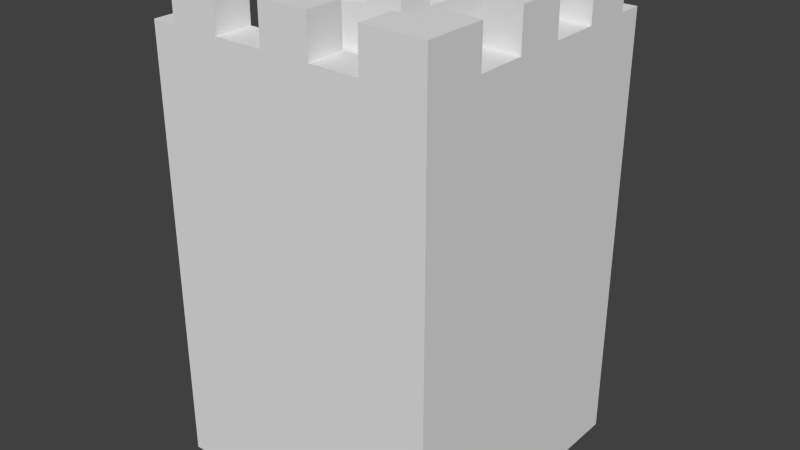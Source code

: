 # Source: Corner.blend  (saved by Blender 2.73.0; exported with 4.5.12 LTS)
import bpy
from mathutils import Matrix  # noqa: F401  (used for matrix-valued properties, if any)

bpy.ops.wm.read_factory_settings(use_empty=True)
scene = bpy.context.scene
scene.name = 'Scene'

# ---- collections
col_collection_1 = bpy.data.collections.new('Collection 1'); scene.collection.children.link(col_collection_1)

# ---- materials (node trees are filled in below, after node groups)
mat_material = bpy.data.materials.new('Material')
mat_material.alpha_threshold = 0.0
mat_material.use_transparent_shadow = False
mat_material.roughness = 0.5
mat_material.line_color = (0.0, 0.0, 0.0, 1.0)

# ---- material node trees

# ---- world
world_world = bpy.data.worlds.new('World'); scene.world = world_world
world_world.color = (0.05088, 0.05088, 0.05088)
world_world.use_sun_shadow = False
world_world.sun_shadow_jitter_overblur = 0.0
world_world.cycles.sampling_method = 'MANUAL'
world_world.cycles.sample_map_resolution = 256

# ---- meshes
me_cube = bpy.data.meshes.new('Cube')
me_cube.from_pydata([(0.2174, 0.5, 0.0), (0.0, 0.5, 1.0), (0.1226, 0.5, 1.0), (0.2174, 0.5, 1.1), (0.1226, 0.5, 1.1), (0.1226, 0.0625, 1.1), (0.2174, 0.0625, 1.1), (0.1226, 0.4375, 1.1), (0.2174, 0.4375, 1.1), (0.2174, 0.1875, 1.1), (0.1226, 0.1875, 1.1), (0.1226, 0.3125, 1.1), (0.2174, 0.3125, 1.1), (0.1226, 0.0625, 1.2), (0.2174, 0.0625, 1.2), (0.2174, 0.1875, 1.2), (0.1226, 0.1875, 1.2), (0.1226, 0.4375, 1.2), (0.2174, 0.4375, 1.2), (0.1226, 0.3125, 1.2), (0.2174, 0.3125, 1.2), (0.1226, -0.0625, 1.1), (0.1226, -0.1226, 1.1), (-0.5, -0.2174, 0.0), (0.0, -0.1226, 1.0), (0.2174, -0.2174, 0.0), (0.2174, -0.2174, 1.1), (0.1226, -0.1226, 1.0), (0.1226, -0.2174, 1.1), (-0.5, -0.2174, 1.1), (-0.5, -0.1226, 1.1), (0.2174, -0.0625, 1.1), (0.0625, -0.1226, 1.1), (0.0625, -0.2174, 1.1), (0.1226, -0.0625, 1.2), (0.1226, -0.1226, 1.2), (0.2174, -0.2174, 1.2), (0.1226, -0.2174, 1.2), (0.2174, -0.0625, 1.2), (0.2174, -0.1226, 1.1), (0.2174, -0.1226, 1.2), (0.0625, -0.2174, 1.2), (0.0625, -0.1226, 1.2), (0.0, 8.941e-08, 1.0), (0.1226, -8.941e-08, 1.0), (-0.5, -0.1226, 1.0), (-0.5, -0.1226, 1.0), (-0.5, 0.0, 1.0), (-0.1875, -0.2174, 1.1), (-0.0625, -0.2174, 1.1), (-0.3125, -0.2174, 1.1), (-0.1875, -0.1226, 1.1), (-0.0625, -0.1226, 1.1), (-0.3125, -0.1226, 1.1), (-0.1875, -0.2174, 1.2), (-0.0625, -0.2174, 1.2), (-0.1875, -0.1226, 1.2), (-0.0625, -0.1226, 1.2), (-0.4375, -0.2174, 1.1), (-0.4375, -0.1226, 1.1), (-0.3125, -0.2174, 1.2), (-0.3125, -0.1226, 1.2), (-0.4375, -0.2174, 1.2), (-0.4375, -0.1226, 1.2), (-1.16e-06, 0.1226, 1.0), (-0.1226, 4.47e-08, 1.0), (-0.1226, 0.1226, 1.0), (-0.1226, 0.5, 1.0), (-0.5, 0.1226, 1.0), (-0.1226, 0.1226, 1.1), (-0.1226, 0.5, 1.1), (-0.2174, 0.1226, 1.1), (-0.2174, 0.5, 1.1), (-0.1226, 0.3125, 1.1), (-0.2174, 0.3125, 1.1), (-0.5, 0.1226, 1.1), (-0.2174, 0.2174, 1.1), (-0.1226, 0.2174, 1.1), (-0.5, 0.2174, 1.1), (-0.2174, 0.2174, 0.0), (-0.2174, 0.5, 0.0), (-0.2174, 0.4375, 1.1), (-0.1226, 0.4375, 1.1), (-0.1226, 0.3125, 1.2), (-0.2174, 0.3125, 1.2), (-0.2174, 0.4375, 1.2), (-0.1226, 0.4375, 1.2), (-0.3125, 0.2174, 1.1), (-0.3125, 0.1226, 1.1), (-0.4375, 0.1226, 1.1), (-0.4375, 0.2174, 1.1), (-0.3125, 0.1226, 1.2), (-0.3125, 0.2174, 1.2), (-0.4375, 0.1226, 1.2), (-0.4375, 0.2174, 1.2), (-0.1226, 0.1226, 1.2), (-0.2174, 0.1226, 1.2), (-0.2174, 0.2174, 1.2), (-0.1226, 0.2174, 1.2), (-0.5, 0.2174, 0.0)], [(22, 39), (22, 28)], [(3, 4, 7, 8), (9, 10, 16, 15), (10, 9, 12, 11), (11, 12, 20, 19), (13, 14, 15, 16), (5, 6, 14, 13), (6, 9, 15, 14), (10, 5, 13, 16), (19, 20, 18, 17), (12, 8, 18, 20), (7, 11, 19, 17), (8, 7, 17, 18), (27, 22, 21, 5, 10, 11, 7, 4, 2, 44), (2, 1, 64, 43, 44), (0, 3, 8, 12, 9, 6, 31, 39, 26, 25), (25, 26, 28, 33, 49, 48, 50, 58, 29, 23), (31, 6, 5, 21), (32, 52, 49, 33), (31, 21, 34, 38), (28, 26, 36, 37), (21, 22, 35, 34), (39, 31, 38, 40), (26, 39, 40, 36), (33, 28, 37, 41), (32, 33, 41, 42), (32, 42, 35, 22), (35, 42, 41, 37), (36, 40, 35, 37), (35, 40, 38, 34), (27, 44, 43, 24), (24, 45, 30, 59, 53, 51, 52, 32, 22, 27), (47, 46, 45, 24, 43, 65), (49, 52, 57, 55), (54, 55, 57, 56), (51, 48, 54, 56), (52, 51, 56, 57), (48, 49, 55, 54), (50, 48, 51, 53), (50, 53, 61, 60), (29, 58, 59, 30), (62, 60, 61, 63), (59, 58, 62, 63), (53, 59, 63, 61), (58, 50, 60, 62), (66, 65, 43, 64), (47, 65, 66, 68), (67, 66, 64, 1), (66, 67, 70, 82, 73, 77, 69), (68, 66, 69, 75), (72, 80, 79, 76, 74, 81), (70, 72, 81, 82), (81, 85, 86, 82), (83, 86, 85, 84), (82, 86, 83, 73), (74, 84, 85, 81), (73, 83, 84, 74), (73, 74, 76, 77), (76, 71, 96, 97), (71, 76, 87, 88), (90, 89, 93, 94), (78, 75, 89, 90), (92, 94, 93, 91), (87, 90, 94, 92), (89, 88, 91, 93), (88, 87, 92, 91), (95, 98, 97, 96), (77, 76, 97, 98), (69, 77, 98, 95), (71, 69, 95, 96), (79, 99, 78, 76)])
me_cube.materials.append(mat_material)
me_cube.use_remesh_preserve_volume = False
me_cube.use_remesh_preserve_attributes = False
me_cube.use_mirror_vertex_groups = False
me_cube.update()

# ---- objects
ob_cube = bpy.data.objects.new('Cube', me_cube)

# ---- transforms, parenting, visibility, modifiers, constraints
ob_cube.location = (0.0, 0.0, 0.0)
ob_cube.lock_rotations_4d = False
ob_cube.empty_display_type = 'ARROWS'
ob_cube.lineart.crease_threshold = 0.0

# ---- collection membership
col_collection_1.objects.link(ob_cube)

# ---- scene / render settings (as saved in the file)
scene.frame_start = 1; scene.frame_end = 250; scene.frame_set(1)
scene.render.engine = 'BLENDER_EEVEE_NEXT'
scene.render.resolution_percentage = 50
scene.render.dither_intensity = 0.0
scene.cycles.use_denoising = False
scene.cycles.samples = 10
scene.cycles.sampling_pattern = 'TABULATED_SOBOL'
scene.cycles.light_sampling_threshold = 0.0
scene.cycles.use_adaptive_sampling = False
scene.cycles.use_light_tree = False
scene.cycles.blur_glossy = 0.0
scene.cycles.pixel_filter_type = 'GAUSSIAN'
scene.cycles.sample_clamp_indirect = 0.0
scene.view_settings.view_transform = 'Standard'
bpy.context.view_layer.update()

# ---- added for rendering (the .blend has no active camera and no usable light): camera, sun
cam_auto = bpy.data.cameras.new('AutoCamera')
cam_auto.lens = 50.0
cam_auto.sensor_width = 36.0
cam_auto.clip_end = 1000.0
ob_auto_camera = bpy.data.objects.new('AutoCamera', cam_auto)
scene.collection.objects.link(ob_auto_camera)
ob_auto_camera.location = (1.31259, -1.60337, 1.76312)
ob_auto_camera.rotation_euler = (1.09748, -7.21219e-08, 0.694738)
scene.camera = ob_auto_camera
light_auto_sun = bpy.data.lights.new('AutoSun', 'SUN')
light_auto_sun.energy = 3.0
light_auto_sun.angle = 0.0523599
ob_auto_sun = bpy.data.objects.new('AutoSun', light_auto_sun)
scene.collection.objects.link(ob_auto_sun)
ob_auto_sun.rotation_euler = (0.872665, 0.174533, 0.523599)
bpy.context.view_layer.update()
